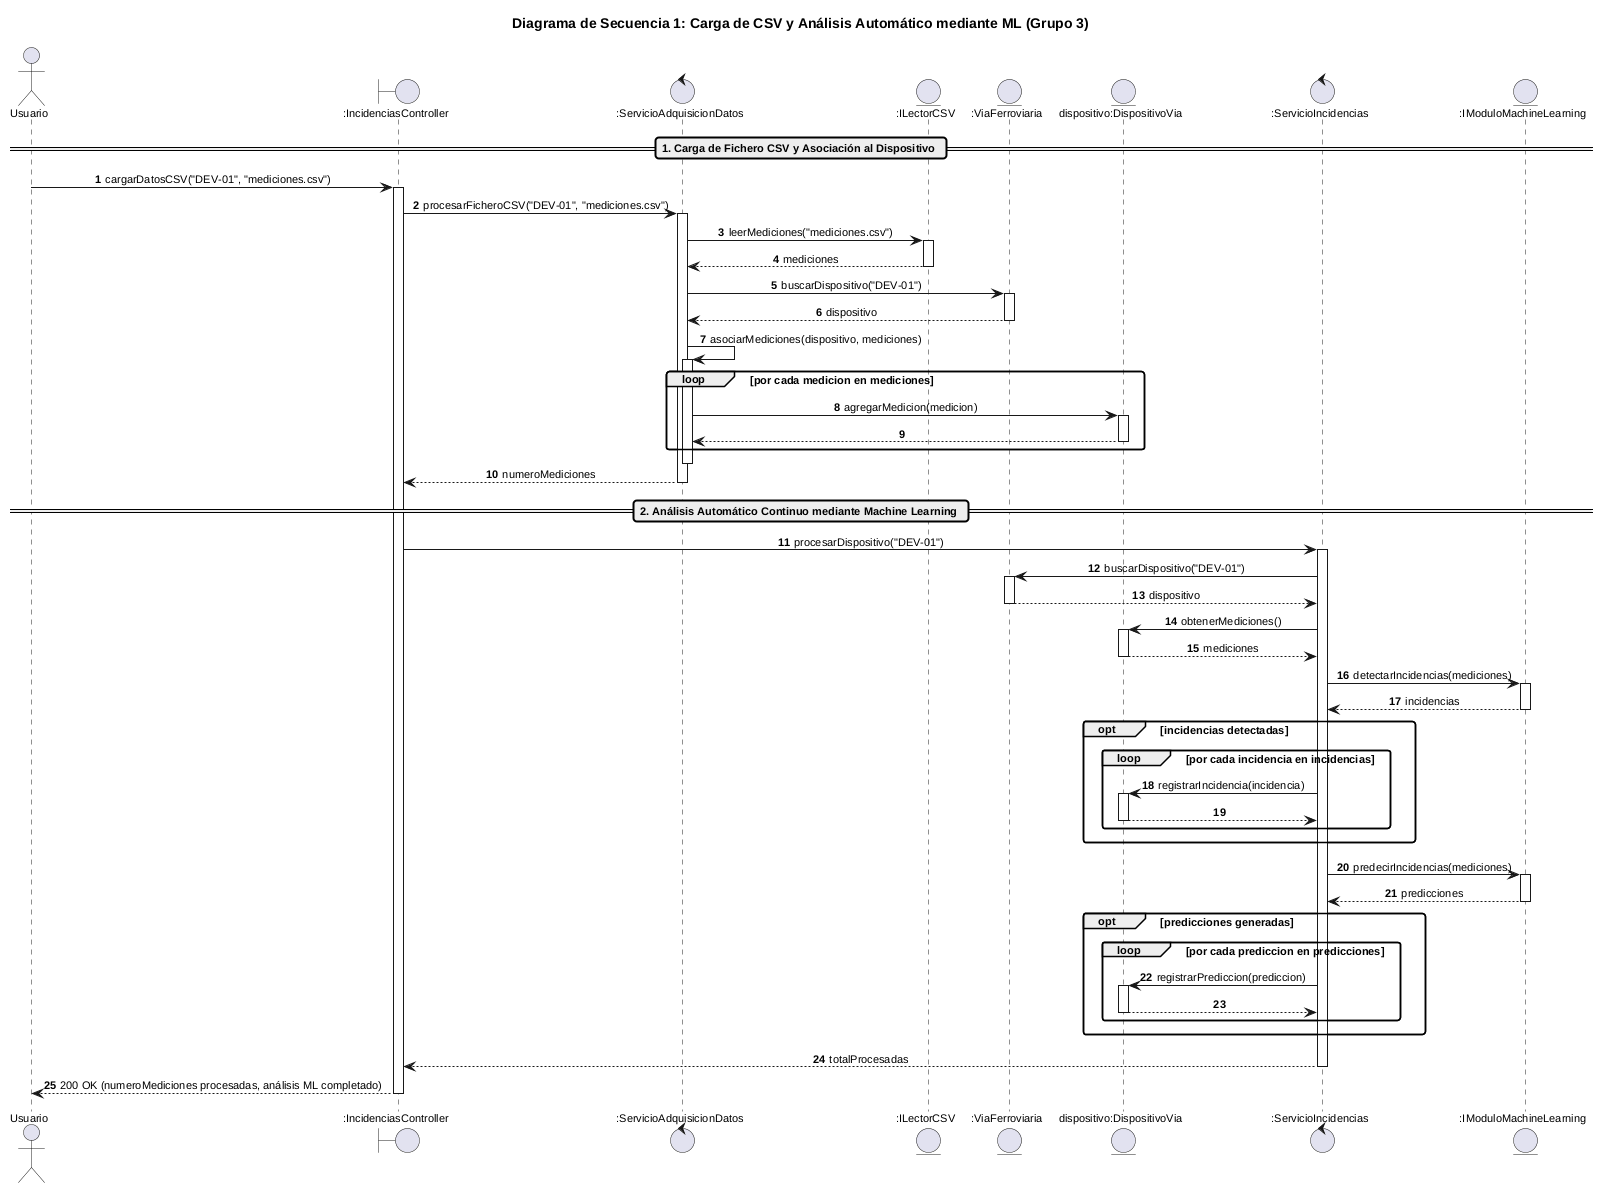

The diagram above was rendered by PlantUML. Its source (embedded in the PNG):
@startuml DiagramaSecuenciaIngestaML
!pragma layout smetana
!pragma layout smetana
skinparam roundcorner 5
skinparam shadowing false
skinparam defaultFontName "sans-serif"
skinparam defaultFontSize 11
skinparam sequenceMessageAlign center
skinparam linetype ortho
autonumber

title Diagrama de Secuencia 1: Carga de CSV y Análisis Automático mediante ML (Grupo 3)

actor "Usuario" as Usuario
boundary ":IncidenciasController" as IncCtrl
control ":ServicioAdquisicionDatos" as ServAdq
entity ":ILectorCSV" as LectorCSV
entity ":ViaFerroviaria" as Via
entity "dispositivo:DispositivoVia" as DispVia
control ":ServicioIncidencias" as ServInc
entity ":IModuloMachineLearning" as ModuloML

== 1. Carga de Fichero CSV y Asociación al Dispositivo ==

Usuario -> IncCtrl : cargarDatosCSV("DEV-01", "mediciones.csv")
activate IncCtrl

IncCtrl -> ServAdq : procesarFicheroCSV("DEV-01", "mediciones.csv")
activate ServAdq

ServAdq -> LectorCSV : leerMediciones("mediciones.csv")
activate LectorCSV
LectorCSV --> ServAdq : mediciones
deactivate LectorCSV

ServAdq -> Via : buscarDispositivo("DEV-01")
activate Via
Via --> ServAdq : dispositivo
deactivate Via

ServAdq -> ServAdq : asociarMediciones(dispositivo, mediciones)
activate ServAdq
loop por cada medicion en mediciones
  ServAdq -> DispVia : agregarMedicion(medicion)
  activate DispVia
  DispVia --> ServAdq
  deactivate DispVia
end
deactivate ServAdq

ServAdq --> IncCtrl : numeroMediciones
deactivate ServAdq

== 2. Análisis Automático Continuo mediante Machine Learning ==

IncCtrl -> ServInc : procesarDispositivo("DEV-01")
activate ServInc

ServInc -> Via : buscarDispositivo("DEV-01")
activate Via
Via --> ServInc : dispositivo
deactivate Via

ServInc -> DispVia : obtenerMediciones()
activate DispVia
DispVia --> ServInc : mediciones
deactivate DispVia

ServInc -> ModuloML : detectarIncidencias(mediciones)
activate ModuloML
ModuloML --> ServInc : incidencias
deactivate ModuloML

opt incidencias detectadas
  loop por cada incidencia en incidencias
    ServInc -> DispVia : registrarIncidencia(incidencia)
    activate DispVia
    DispVia --> ServInc
    deactivate DispVia
  end
end

ServInc -> ModuloML : predecirIncidencias(mediciones)
activate ModuloML
ModuloML --> ServInc : predicciones
deactivate ModuloML

opt predicciones generadas
  loop por cada prediccion en predicciones
    ServInc -> DispVia : registrarPrediccion(prediccion)
    activate DispVia
    DispVia --> ServInc
    deactivate DispVia
  end
end

ServInc --> IncCtrl : totalProcesadas
deactivate ServInc

IncCtrl --> Usuario : 200 OK (numeroMediciones procesadas, análisis ML completado)
deactivate IncCtrl

@enduml